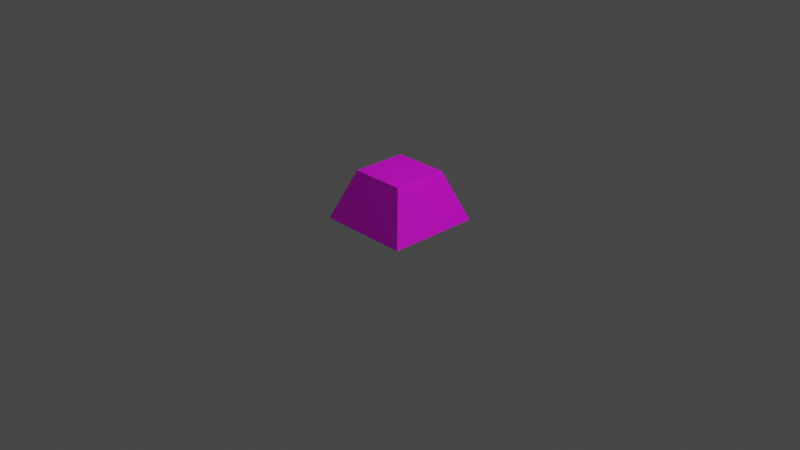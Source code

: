 # Source: mortar.blend  (saved by Blender 3.6.11; exported with 4.5.12 LTS)
import bpy
from mathutils import Matrix  # noqa: F401  (used for matrix-valued properties, if any)

bpy.ops.wm.read_factory_settings(use_empty=True)
scene = bpy.context.scene
scene.name = 'Scene'

# ---- collections
col_collection = bpy.data.collections.new('Collection'); scene.collection.children.link(col_collection)

# ---- images (referenced by path relative to the original .blend; pixels are not part of the script)
import os
ASSET_DIR = os.environ.get("B2B_ASSET_DIR", "")  # directory of the original .blend (textures are referenced by path, not embedded)
HERE = os.path.dirname(os.path.abspath(__file__))  # packed textures are extracted next to this script under _unpacked/

def load_image(name, relpath, width, height, colorspace="sRGB"):
    """Load a texture the original file referenced (path relative to the .blend, or extracted next to this script)."""
    p = next((c for c in (os.path.join(HERE, relpath), os.path.join(ASSET_DIR, relpath)) if relpath and os.path.exists(c)), "")
    if p:
        img = bpy.data.images.load(p, check_existing=True)
        img.name = name
    else:  # same state as the original file: an image datablock whose file is absent (Cycles renders it pink)
        img = bpy.data.images.new(name, width, height)
        img.source = "FILE"
        img.filepath = "//" + (relpath or name)
    img.colorspace_settings.name = colorspace
    return img
img_x = load_image('無題', 'mortar.png', 1024, 1024, 'sRGB')

# ---- materials (node trees are filled in below, after node groups)
mat_material = bpy.data.materials.new('Material')
mat_material.alpha_threshold = 0.0
mat_material.use_transparent_shadow = False
mat_material.roughness = 0.5
mat_material.line_color = (0.0, 0.0, 0.0, 1.0)

# ---- material node trees
mat_material.use_nodes = True; mat_material.node_tree.nodes.clear()
_N = mat_material.node_tree.nodes; _L = mat_material.node_tree.links
n0 = _N.new('ShaderNodeOutputMaterial'); n0.name = 'Material Output'; n0.location = (300, 300)
n1 = _N.new('ShaderNodeBsdfPrincipled'); n1.name = 'Principled BSDF'; n1.location = (10, 300)
n1.distribution = 'GGX'
n1.subsurface_method = 'RANDOM_WALK_SKIN'
n1.inputs[3].default_value = 1.45
n1.inputs[27].default_value = (0.0, 0.0, 0.0, 1.0)
n1.inputs[28].default_value = 1.0
n2 = _N.new('ShaderNodeTexImage'); n2.name = '画像テクスチャ'; n2.location = (-280, 275)
n2.image = img_x
_L.new(n1.outputs[0], n0.inputs[0])
_L.new(n2.outputs[0], n1.inputs[0])
n0.is_active_output = True

# ---- world
world_world = bpy.data.worlds.new('World'); scene.world = world_world
world_world.use_nodes = True; world_world.node_tree.nodes.clear()
_N = world_world.node_tree.nodes; _L = world_world.node_tree.links
n0 = _N.new('ShaderNodeOutputWorld'); n0.name = 'World Output'; n0.location = (300, 300)
n1 = _N.new('ShaderNodeBackground'); n1.name = 'Background'; n1.location = (10, 300)
n1.inputs[0].default_value = (0.05088, 0.05088, 0.05088, 1.0)
_L.new(n1.outputs[0], n0.inputs[0])
n0.is_active_output = True
world_world.color = (0.05088, 0.05088, 0.05088)
world_world.use_sun_shadow = False
world_world.sun_shadow_jitter_overblur = 0.0

# ---- cameras
cam_camera = bpy.data.cameras.new('Camera')
cam_camera.clip_end = 100.0
cam_camera.ortho_scale = 7.314

# ---- lights
light_light = bpy.data.lights.new('Light', 'POINT')
light_light.transmission_factor = 0.0
light_light.energy = 1000.0
light_light.shadow_soft_size = 0.1
light_light.shadow_maximum_resolution = 0.006
light_light.use_absolute_resolution = True

# ---- meshes
me_cube = bpy.data.meshes.new('Cube')
me_cube.from_pydata([(0.5919, 0.5919, 0.06194), (1.0, 1.0, -1.0), (0.5919, -0.5919, 0.06194), (1.0, -1.0, -1.0), (-0.5919, 0.5919, 0.06194), (-1.0, 1.0, -1.0), (-0.5919, -0.5919, 0.06194), (-1.0, -1.0, -1.0)], [], [(0, 4, 6, 2), (3, 2, 6, 7), (7, 6, 4, 5), (5, 1, 3, 7), (1, 0, 2, 3), (5, 4, 0, 1)])
_uv = me_cube.uv_layers.new(name='UVMap')
_uv.uv.foreach_set('vector', [0.625, 0.5, 0.875, 0.5, 0.875, 0.75, 0.625, 0.75, 0.375, 0.75, 0.625, 0.75, 0.625, 1.0, 0.375, 1.0, 0.375, 0.0, 0.625, 0.0, 0.625, 0.25, 0.375, 0.25, 0.125, 0.5, 0.375, 0.5, 0.375, 0.75, 0.125, 0.75, 0.375, 0.5, 0.625, 0.5, 0.625, 0.75, 0.375, 0.75, 0.375, 0.25, 0.625, 0.25, 0.625, 0.5, 0.375, 0.5])
me_cube.materials.append(mat_material)
me_cube.use_mirror_vertex_groups = False
me_cube.update()

# ---- objects
ob_cube = bpy.data.objects.new('Cube', me_cube)
ob_light = bpy.data.objects.new('Light', light_light)
ob_camera = bpy.data.objects.new('Camera', cam_camera)

# ---- transforms, parenting, visibility, modifiers, constraints
ob_cube.location = (0.0, 0.0, 0.5)
ob_cube.scale = (0.5, 0.5, 0.5)
ob_cube.lock_rotations_4d = False
ob_cube.empty_display_type = 'ARROWS'
ob_cube.lineart.crease_threshold = 0.0
ob_light.location = (4.076, 1.005, 5.904)
ob_light.rotation_euler = (0.6503, 0.05522, 1.866)
ob_light.lock_rotations_4d = False
ob_light.empty_display_type = 'ARROWS'
ob_light.color = (0.0, 0.0, 0.0, 0.0)
ob_light.lineart.crease_threshold = 0.0
ob_camera.location = (7.359, -6.926, 4.958)
ob_camera.rotation_euler = (1.109, 0.0, 0.8149)
ob_camera.lock_rotations_4d = False
ob_camera.empty_display_type = 'ARROWS'
ob_camera.color = (0.0, 0.0, 0.0, 0.0)
ob_camera.display_type = 'WIRE'
ob_camera.lineart.crease_threshold = 0.0

# ---- collection membership
col_collection.objects.link(ob_cube)
col_collection.objects.link(ob_light)
col_collection.objects.link(ob_camera)

# ---- scene / render settings (as saved in the file)
scene.camera = ob_camera
scene.frame_start = 1; scene.frame_end = 250; scene.frame_set(1)
scene.render.engine = 'BLENDER_EEVEE_NEXT'
scene.cycles.sampling_pattern = 'TABULATED_SOBOL'
scene.view_settings.view_transform = 'Filmic'
bpy.context.view_layer.update()
